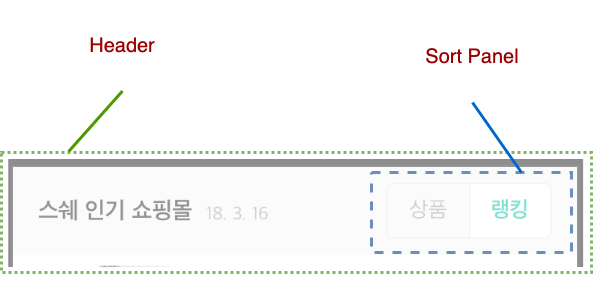

The diagram above was exported from draw.io. Its source (the exported page's mxGraphModel, read from the mxfile embedded in the PNG):
<mxGraphModel dx="1298" dy="779" grid="1" gridSize="10" guides="1" tooltips="1" connect="1" arrows="1" fold="1" page="1" pageScale="1" pageWidth="1169" pageHeight="827" math="0" shadow="0">
  <root>
    <mxCell id="Y2kkSexBdid7_wqrniqh-0" />
    <mxCell id="Y2kkSexBdid7_wqrniqh-1" parent="Y2kkSexBdid7_wqrniqh-0" />
    <mxCell id="fGBC2LWUrH-5yDe8Fql_-2" value="" style="shape=image;verticalLabelPosition=bottom;verticalAlign=top;imageAspect=0;aspect=fixed;image=data:image/png,(base64 omitted: 9388 chars);opacity=50;" vertex="1" parent="Y2kkSexBdid7_wqrniqh-1">
      <mxGeometry x="130" y="180" width="588.92" height="130" as="geometry" />
    </mxCell>
    <mxCell id="fGBC2LWUrH-5yDe8Fql_-3" value="" style="rounded=0;whiteSpace=wrap;html=1;strokeColor=#82b366;fontSize=24;gradientColor=#97d077;fillColor=none;strokeWidth=3;dashed=1;dashPattern=1 1;" vertex="1" parent="Y2kkSexBdid7_wqrniqh-1">
      <mxGeometry x="128.92" y="180" width="590" height="120" as="geometry" />
    </mxCell>
    <mxCell id="fGBC2LWUrH-5yDe8Fql_-4" value="" style="rounded=0;whiteSpace=wrap;html=1;strokeColor=#6c8ebf;fontSize=24;strokeWidth=3;gradientColor=#7ea6e0;dashed=1;fillColor=none;" vertex="1" parent="Y2kkSexBdid7_wqrniqh-1">
      <mxGeometry x="499" y="200" width="200" height="80" as="geometry" />
    </mxCell>
    <mxCell id="NBch1kOy-yX41xn2fakj-0" value="" style="endArrow=none;html=1;fontFamily=Helvetica;fontSize=20;fontColor=#990000;exitX=0.75;exitY=0;exitDx=0;exitDy=0;entryX=0.5;entryY=1;entryDx=0;entryDy=0;strokeColor=#0066CC;strokeWidth=3;" edge="1" parent="Y2kkSexBdid7_wqrniqh-1" source="fGBC2LWUrH-5yDe8Fql_-4" target="NBch1kOy-yX41xn2fakj-1">
      <mxGeometry width="50" height="50" relative="1" as="geometry">
        <mxPoint x="590.2044000000001" y="58.27999999999997" as="sourcePoint" />
        <mxPoint x="660" y="58.5" as="targetPoint" />
      </mxGeometry>
    </mxCell>
    <mxCell id="NBch1kOy-yX41xn2fakj-1" value="Sort Panel" style="text;html=1;strokeColor=none;fillColor=none;align=center;verticalAlign=middle;whiteSpace=wrap;rounded=0;fontFamily=Helvetica;fontSize=20;fontColor=#990000;" vertex="1" parent="Y2kkSexBdid7_wqrniqh-1">
      <mxGeometry x="530" y="40" width="140" height="90" as="geometry" />
    </mxCell>
    <mxCell id="NBch1kOy-yX41xn2fakj-2" value="" style="endArrow=none;html=1;fontFamily=Helvetica;fontSize=20;fontColor=#990000;exitX=0.114;exitY=-0.008;exitDx=0;exitDy=0;entryX=0.5;entryY=1;entryDx=0;entryDy=0;strokeWidth=3;exitPerimeter=0;strokeColor=#4D9900;" edge="1" parent="Y2kkSexBdid7_wqrniqh-1" target="NBch1kOy-yX41xn2fakj-3" source="fGBC2LWUrH-5yDe8Fql_-3">
      <mxGeometry width="50" height="50" relative="1" as="geometry">
        <mxPoint x="190" y="210" as="sourcePoint" />
        <mxPoint x="200" y="68.5" as="targetPoint" />
      </mxGeometry>
    </mxCell>
    <mxCell id="NBch1kOy-yX41xn2fakj-3" value="Header" style="text;html=1;strokeColor=none;fillColor=none;align=center;verticalAlign=middle;whiteSpace=wrap;rounded=0;fontFamily=Helvetica;fontSize=20;fontColor=#990000;" vertex="1" parent="Y2kkSexBdid7_wqrniqh-1">
      <mxGeometry x="180" y="28.5" width="140" height="90" as="geometry" />
    </mxCell>
  </root>
</mxGraphModel>